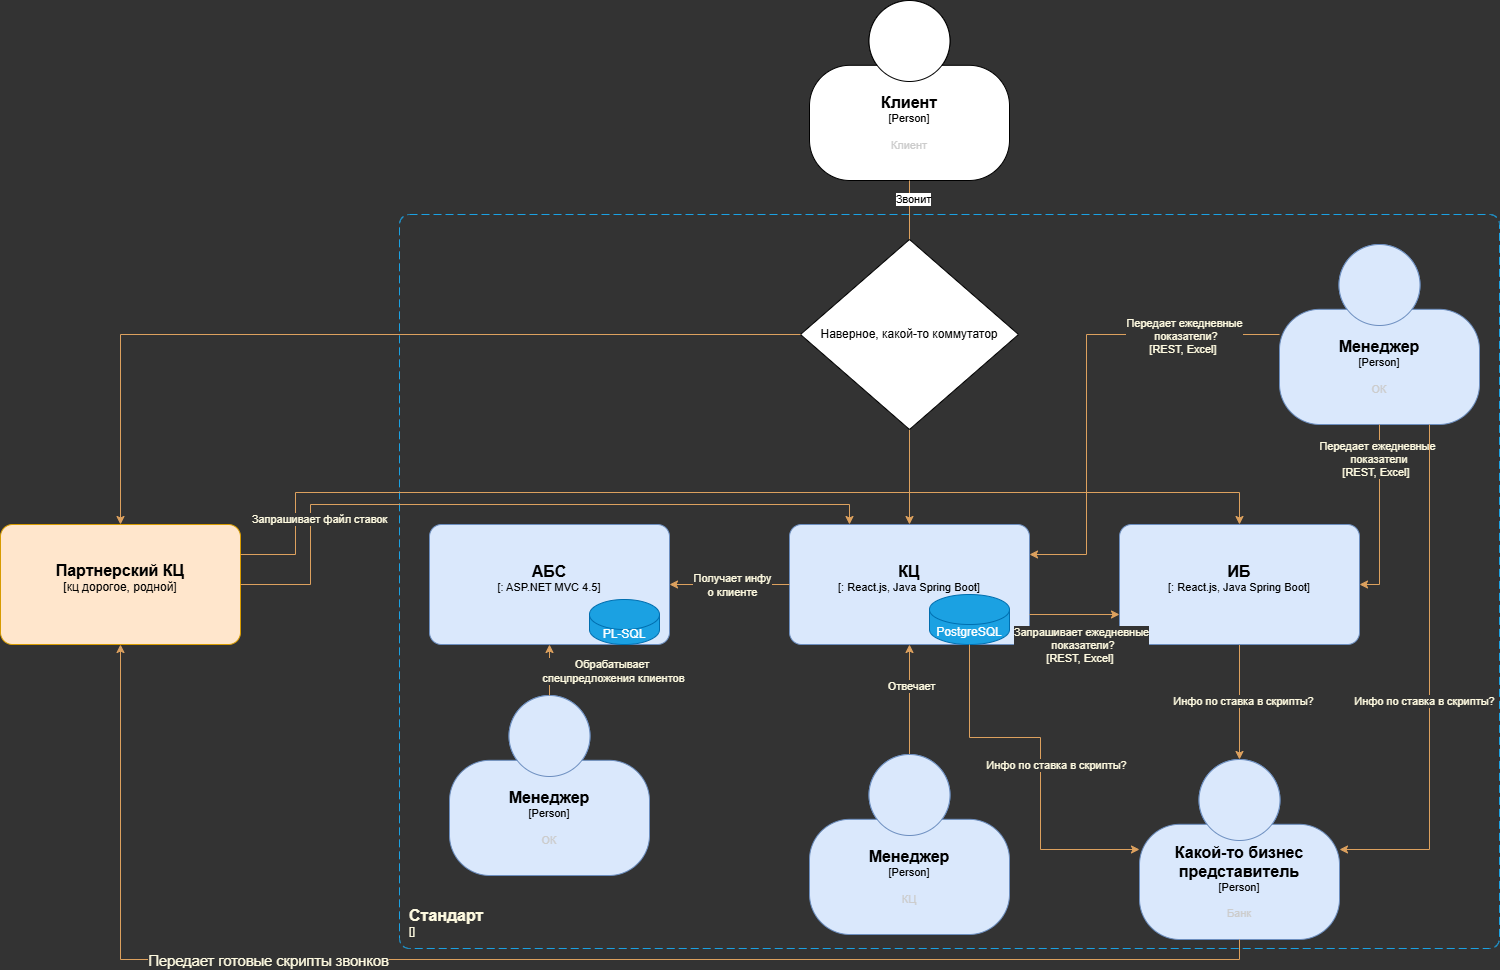

The diagram above was exported from draw.io. Its source (the exported page's mxGraphModel, read from the mxfile embedded in the PNG):
<mxGraphModel dx="2049" dy="1529" grid="0" gridSize="10" guides="1" tooltips="1" connect="1" arrows="1" fold="1" page="0" pageScale="1" pageWidth="827" pageHeight="1169" background="#333333" math="0" shadow="0" adaptiveColors="auto">
  <root>
    <mxCell id="0" />
    <mxCell id="1" parent="0" />
    <object placeholders="1" c4Name="Стандарт" c4Type="SystemScopeBoundary" c4Application="" label="&lt;font style=&quot;font-size: 16px&quot;&gt;&lt;b&gt;&lt;div style=&quot;text-align: left&quot;&gt;%c4Name%&lt;/div&gt;&lt;/b&gt;&lt;/font&gt;&lt;div style=&quot;text-align: left&quot;&gt;[%c4Application%]&lt;/div&gt;" id="uZ0quFO-MIEIE11IO5jD-1">
      <mxCell style="rounded=1;fontSize=11;whiteSpace=wrap;html=1;dashed=1;arcSize=20;fillColor=none;labelBackgroundColor=none;align=left;verticalAlign=bottom;labelBorderColor=none;spacingTop=0;spacing=10;dashPattern=8 4;metaEdit=1;rotatable=0;perimeter=rectanglePerimeter;noLabel=0;labelPadding=0;allowArrows=0;connectable=0;expand=0;recursiveResize=0;editable=1;pointerEvents=0;absoluteArcSize=1;points=[[0.25,0,0],[0.5,0,0],[0.75,0,0],[1,0.25,0],[1,0.5,0],[1,0.75,0],[0.75,1,0],[0.5,1,0],[0.25,1,0],[0,0.75,0],[0,0.5,0],[0,0.25,0]];strokeColor=light-dark(#1ba1e2, #89551c);fontColor=#FEFAE0;" parent="1" vertex="1">
        <mxGeometry x="450" y="130" width="1100" height="734" as="geometry" />
      </mxCell>
    </object>
    <object placeholders="1" c4Name="АБС" c4Type="" c4Technology="ASP.NET MVC 4.5" c4Description="" label="&lt;font style=&quot;font-size: 16px&quot;&gt;&lt;b&gt;%c4Name%&lt;/b&gt;&lt;/font&gt;&lt;div&gt;[%c4Type%: %c4Technology%]&lt;/div&gt;&lt;br&gt;&lt;div&gt;&lt;font style=&quot;font-size: 11px&quot;&gt;&lt;font color=&quot;#E6E6E6&quot;&gt;%c4Description%&lt;/font&gt;&lt;/div&gt;" id="uZ0quFO-MIEIE11IO5jD-3">
      <mxCell style="rounded=1;whiteSpace=wrap;html=1;fontSize=11;labelBackgroundColor=none;align=center;arcSize=10;metaEdit=1;resizable=0;points=[[0.25,0,0],[0.5,0,0],[0.75,0,0],[1,0.25,0],[1,0.5,0],[1,0.75,0],[0.75,1,0],[0.5,1,0],[0.25,1,0],[0,0.75,0],[0,0.5,0],[0,0.25,0]];fillColor=#dae8fc;strokeColor=#6c8ebf;" parent="1" vertex="1">
        <mxGeometry x="480" y="440" width="240" height="120" as="geometry" />
      </mxCell>
    </object>
    <object placeholders="1" c4Name="Партнерский КЦ" c4Type="кц дорогое, родной" c4Description="" label="&lt;font style=&quot;font-size: 16px&quot;&gt;&lt;b&gt;%c4Name%&lt;/b&gt;&lt;/font&gt;&lt;div&gt;[%c4Type%]&lt;/div&gt;&lt;br&gt;&lt;div&gt;&lt;font style=&quot;font-size: 11px&quot;&gt;&lt;font color=&quot;#cccccc&quot;&gt;%c4Description%&lt;/font&gt;&lt;/div&gt;" id="uZ0quFO-MIEIE11IO5jD-9">
      <mxCell style="rounded=1;whiteSpace=wrap;html=1;labelBackgroundColor=none;align=center;arcSize=10;metaEdit=1;resizable=0;points=[[0.25,0,0],[0.5,0,0],[0.75,0,0],[1,0.25,0],[1,0.5,0],[1,0.75,0],[0.75,1,0],[0.5,1,0],[0.25,1,0],[0,0.75,0],[0,0.5,0],[0,0.25,0]];fillColor=#ffe6cc;strokeColor=#d79b00;" parent="1" vertex="1">
        <mxGeometry x="51" y="440" width="240" height="120" as="geometry" />
      </mxCell>
    </object>
    <mxCell id="vVoGMVfk3SPcQd6Ow_UI-14" value="PL-SQL" style="shape=cylinder3;whiteSpace=wrap;html=1;boundedLbl=1;backgroundOutline=1;size=15;labelBackgroundColor=none;fillColor=#1ba1e2;strokeColor=#006EAF;fontColor=#ffffff;" parent="1" vertex="1">
      <mxGeometry x="640" y="515" width="70" height="45" as="geometry" />
    </mxCell>
    <object placeholders="1" c4Name="Клиент" c4Type="Person" c4Description="Клиент" label="&lt;font style=&quot;font-size: 16px&quot;&gt;&lt;b&gt;%c4Name%&lt;/b&gt;&lt;/font&gt;&lt;div&gt;[%c4Type%]&lt;/div&gt;&lt;br&gt;&lt;div&gt;&lt;font style=&quot;font-size: 11px&quot;&gt;&lt;font color=&quot;#cccccc&quot;&gt;%c4Description%&lt;/font&gt;&lt;/div&gt;" id="knLKQhKE5sW8C893O5Tn-1">
      <mxCell style="html=1;fontSize=11;dashed=0;whiteSpace=wrap;shape=mxgraph.c4.person2;align=center;metaEdit=1;points=[[0.5,0,0],[1,0.5,0],[1,0.75,0],[0.75,1,0],[0.5,1,0],[0.25,1,0],[0,0.75,0],[0,0.5,0]];resizable=0;labelBackgroundColor=none;" parent="1" vertex="1">
        <mxGeometry x="860" y="-84" width="200" height="180" as="geometry" />
      </mxCell>
    </object>
    <object placeholders="1" c4Name="КЦ" c4Type="" c4Technology="React.js, Java Spring Boot" c4Description="" label="&lt;font style=&quot;font-size: 16px&quot;&gt;&lt;b&gt;%c4Name%&lt;/b&gt;&lt;/font&gt;&lt;div&gt;[%c4Type%: %c4Technology%]&lt;/div&gt;&lt;br&gt;&lt;div&gt;&lt;font style=&quot;font-size: 11px&quot;&gt;&lt;font color=&quot;#E6E6E6&quot;&gt;%c4Description%&lt;/font&gt;&lt;/div&gt;" id="knLKQhKE5sW8C893O5Tn-16">
      <mxCell style="rounded=1;whiteSpace=wrap;html=1;fontSize=11;labelBackgroundColor=none;align=center;arcSize=10;metaEdit=1;resizable=0;points=[[0.25,0,0],[0.5,0,0],[0.75,0,0],[1,0.25,0],[1,0.5,0],[1,0.75,0],[0.75,1,0],[0.5,1,0],[0.25,1,0],[0,0.75,0],[0,0.5,0],[0,0.25,0]];fillColor=#dae8fc;strokeColor=#6c8ebf;" parent="1" vertex="1">
        <mxGeometry x="840" y="440" width="240" height="120" as="geometry" />
      </mxCell>
    </object>
    <mxCell id="knLKQhKE5sW8C893O5Tn-17" value="PostgreSQL" style="shape=cylinder3;whiteSpace=wrap;html=1;boundedLbl=1;backgroundOutline=1;size=15;labelBackgroundColor=none;fillColor=#1ba1e2;strokeColor=#006EAF;fontColor=#ffffff;" parent="1" vertex="1">
      <mxGeometry x="980" y="510" width="80" height="50" as="geometry" />
    </mxCell>
    <mxCell id="e_vLYsEExupKZ2USwYeU-20" value="" style="edgeStyle=orthogonalEdgeStyle;rounded=0;orthogonalLoop=1;jettySize=auto;html=1;strokeColor=#DDA15E;" edge="1" parent="1" source="knLKQhKE5sW8C893O5Tn-18" target="e_vLYsEExupKZ2USwYeU-16">
      <mxGeometry relative="1" as="geometry" />
    </mxCell>
    <mxCell id="e_vLYsEExupKZ2USwYeU-23" value="Инфо по ставка в скрипты?" style="edgeLabel;html=1;align=center;verticalAlign=middle;resizable=0;points=[];labelBackgroundColor=light-dark(#333333, #ededed);fontColor=#FEFAE0;" vertex="1" connectable="0" parent="e_vLYsEExupKZ2USwYeU-20">
      <mxGeometry x="-0.0087" y="3" relative="1" as="geometry">
        <mxPoint y="-1" as="offset" />
      </mxGeometry>
    </mxCell>
    <object placeholders="1" c4Name="ИБ" c4Type="" c4Technology="React.js, Java Spring Boot" c4Description="" label="&lt;font style=&quot;font-size: 16px&quot;&gt;&lt;b&gt;%c4Name%&lt;/b&gt;&lt;/font&gt;&lt;div&gt;[%c4Type%: %c4Technology%]&lt;/div&gt;&lt;br&gt;&lt;div&gt;&lt;font style=&quot;font-size: 11px&quot;&gt;&lt;font color=&quot;#E6E6E6&quot;&gt;%c4Description%&lt;/font&gt;&lt;/div&gt;" id="knLKQhKE5sW8C893O5Tn-18">
      <mxCell style="rounded=1;whiteSpace=wrap;html=1;fontSize=11;labelBackgroundColor=none;align=center;arcSize=10;metaEdit=1;resizable=0;points=[[0.25,0,0],[0.5,0,0],[0.75,0,0],[1,0.25,0],[1,0.5,0],[1,0.75,0],[0.75,1,0],[0.5,1,0],[0.25,1,0],[0,0.75,0],[0,0.5,0],[0,0.25,0]];fillColor=#dae8fc;strokeColor=#6c8ebf;" parent="1" vertex="1">
        <mxGeometry x="1170" y="440" width="240" height="120" as="geometry" />
      </mxCell>
    </object>
    <object placeholders="1" c4Name="Менеджер" c4Type="Person" c4Description="ОК" label="&lt;font style=&quot;font-size: 16px&quot;&gt;&lt;b&gt;%c4Name%&lt;/b&gt;&lt;/font&gt;&lt;div&gt;[%c4Type%]&lt;/div&gt;&lt;br&gt;&lt;div&gt;&lt;font style=&quot;font-size: 11px&quot;&gt;&lt;font color=&quot;#cccccc&quot;&gt;%c4Description%&lt;/font&gt;&lt;/div&gt;" id="knLKQhKE5sW8C893O5Tn-19">
      <mxCell style="html=1;fontSize=11;dashed=0;whiteSpace=wrap;shape=mxgraph.c4.person2;align=center;metaEdit=1;points=[[0.5,0,0],[1,0.5,0],[1,0.75,0],[0.75,1,0],[0.5,1,0],[0.25,1,0],[0,0.75,0],[0,0.5,0]];resizable=0;labelBackgroundColor=none;fillColor=#dae8fc;strokeColor=#6c8ebf;" parent="1" vertex="1">
        <mxGeometry x="1330" y="160" width="200" height="180" as="geometry" />
      </mxCell>
    </object>
    <mxCell id="knLKQhKE5sW8C893O5Tn-20" style="edgeStyle=orthogonalEdgeStyle;rounded=0;orthogonalLoop=1;jettySize=auto;html=1;entryX=1;entryY=0.5;entryDx=0;entryDy=0;entryPerimeter=0;labelBackgroundColor=none;fontColor=default;strokeColor=#DDA15E;" parent="1" source="knLKQhKE5sW8C893O5Tn-19" target="knLKQhKE5sW8C893O5Tn-18" edge="1">
      <mxGeometry relative="1" as="geometry" />
    </mxCell>
    <mxCell id="knLKQhKE5sW8C893O5Tn-21" value="Передает ежедневные&lt;div&gt;&amp;nbsp;показатели&lt;div&gt;[REST, Excel]&amp;nbsp;&lt;/div&gt;&lt;/div&gt;" style="edgeLabel;html=1;align=center;verticalAlign=middle;resizable=0;points=[];labelBackgroundColor=light-dark(#333333, #ededed);fontColor=#FEFAE0;" parent="knLKQhKE5sW8C893O5Tn-20" connectable="0" vertex="1">
      <mxGeometry x="-0.6241" y="-3" relative="1" as="geometry">
        <mxPoint as="offset" />
      </mxGeometry>
    </mxCell>
    <mxCell id="knLKQhKE5sW8C893O5Tn-30" style="edgeStyle=orthogonalEdgeStyle;rounded=0;orthogonalLoop=1;jettySize=auto;html=1;labelBackgroundColor=none;fontColor=default;strokeColor=#DDA15E;" parent="1" source="knLKQhKE5sW8C893O5Tn-29" target="knLKQhKE5sW8C893O5Tn-16" edge="1">
      <mxGeometry relative="1" as="geometry" />
    </mxCell>
    <mxCell id="knLKQhKE5sW8C893O5Tn-31" value="Отвечает" style="edgeLabel;html=1;align=center;verticalAlign=middle;resizable=0;points=[];labelBackgroundColor=light-dark(#333333, #ededed);fontColor=#FEFAE0;" parent="knLKQhKE5sW8C893O5Tn-30" connectable="0" vertex="1">
      <mxGeometry x="0.25" y="-1" relative="1" as="geometry">
        <mxPoint as="offset" />
      </mxGeometry>
    </mxCell>
    <object placeholders="1" c4Name="Менеджер" c4Type="Person" c4Description="КЦ" label="&lt;font style=&quot;font-size: 16px&quot;&gt;&lt;b&gt;%c4Name%&lt;/b&gt;&lt;/font&gt;&lt;div&gt;[%c4Type%]&lt;/div&gt;&lt;br&gt;&lt;div&gt;&lt;font style=&quot;font-size: 11px&quot;&gt;&lt;font color=&quot;#cccccc&quot;&gt;%c4Description%&lt;/font&gt;&lt;/div&gt;" id="knLKQhKE5sW8C893O5Tn-29">
      <mxCell style="html=1;fontSize=11;dashed=0;whiteSpace=wrap;shape=mxgraph.c4.person2;align=center;metaEdit=1;points=[[0.5,0,0],[1,0.5,0],[1,0.75,0],[0.75,1,0],[0.5,1,0],[0.25,1,0],[0,0.75,0],[0,0.5,0]];resizable=0;labelBackgroundColor=none;fillColor=#dae8fc;strokeColor=#6c8ebf;" parent="1" vertex="1">
        <mxGeometry x="860" y="670" width="200" height="180" as="geometry" />
      </mxCell>
    </object>
    <mxCell id="knLKQhKE5sW8C893O5Tn-32" style="edgeStyle=orthogonalEdgeStyle;rounded=0;orthogonalLoop=1;jettySize=auto;html=1;entryX=1;entryY=0.5;entryDx=0;entryDy=0;entryPerimeter=0;labelBackgroundColor=none;fontColor=default;strokeColor=#DDA15E;" parent="1" source="knLKQhKE5sW8C893O5Tn-16" target="uZ0quFO-MIEIE11IO5jD-3" edge="1">
      <mxGeometry relative="1" as="geometry" />
    </mxCell>
    <mxCell id="knLKQhKE5sW8C893O5Tn-33" value="Получает инфу&lt;div&gt;о клиенте&lt;/div&gt;" style="edgeLabel;html=1;align=center;verticalAlign=middle;resizable=0;points=[];labelBackgroundColor=light-dark(#333333, #ededed);fontColor=#FEFAE0;" parent="knLKQhKE5sW8C893O5Tn-32" connectable="0" vertex="1">
      <mxGeometry x="0.3167" y="2" relative="1" as="geometry">
        <mxPoint x="21" y="-2" as="offset" />
      </mxGeometry>
    </mxCell>
    <object placeholders="1" c4Name="Менеджер" c4Type="Person" c4Description="ОК" label="&lt;font style=&quot;font-size: 16px&quot;&gt;&lt;b&gt;%c4Name%&lt;/b&gt;&lt;/font&gt;&lt;div&gt;[%c4Type%]&lt;/div&gt;&lt;br&gt;&lt;div&gt;&lt;font style=&quot;font-size: 11px&quot;&gt;&lt;font color=&quot;#cccccc&quot;&gt;%c4Description%&lt;/font&gt;&lt;/div&gt;" id="e_vLYsEExupKZ2USwYeU-1">
      <mxCell style="html=1;fontSize=11;dashed=0;whiteSpace=wrap;shape=mxgraph.c4.person2;align=center;metaEdit=1;points=[[0.5,0,0],[1,0.5,0],[1,0.75,0],[0.75,1,0],[0.5,1,0],[0.25,1,0],[0,0.75,0],[0,0.5,0]];resizable=0;labelBackgroundColor=none;fillColor=#dae8fc;strokeColor=#6c8ebf;" vertex="1" parent="1">
        <mxGeometry x="500" y="611" width="200" height="180" as="geometry" />
      </mxCell>
    </object>
    <mxCell id="e_vLYsEExupKZ2USwYeU-2" style="edgeStyle=orthogonalEdgeStyle;rounded=0;orthogonalLoop=1;jettySize=auto;html=1;entryX=0.5;entryY=1;entryDx=0;entryDy=0;entryPerimeter=0;strokeColor=#DDA15E;" edge="1" parent="1" source="e_vLYsEExupKZ2USwYeU-1" target="uZ0quFO-MIEIE11IO5jD-3">
      <mxGeometry relative="1" as="geometry" />
    </mxCell>
    <mxCell id="e_vLYsEExupKZ2USwYeU-3" value="Обрабатывает&amp;nbsp;&lt;div&gt;спецпредложения клиентов&lt;/div&gt;" style="edgeLabel;html=1;align=center;verticalAlign=middle;resizable=0;points=[];labelBackgroundColor=light-dark(#333333, #ededed);fontColor=light-dark(#FEFAE0,#EDEDED);" vertex="1" connectable="0" parent="e_vLYsEExupKZ2USwYeU-2">
      <mxGeometry x="-0.1168" y="-1" relative="1" as="geometry">
        <mxPoint x="62" y="-2" as="offset" />
      </mxGeometry>
    </mxCell>
    <mxCell id="e_vLYsEExupKZ2USwYeU-4" style="edgeStyle=orthogonalEdgeStyle;rounded=0;orthogonalLoop=1;jettySize=auto;html=1;entryX=0.5;entryY=0;entryDx=0;entryDy=0;entryPerimeter=0;strokeColor=#DDA15E;" edge="1" parent="1" source="knLKQhKE5sW8C893O5Tn-1" target="knLKQhKE5sW8C893O5Tn-16">
      <mxGeometry relative="1" as="geometry" />
    </mxCell>
    <mxCell id="e_vLYsEExupKZ2USwYeU-5" value="Звонит" style="edgeLabel;html=1;align=center;verticalAlign=middle;resizable=0;points=[];" vertex="1" connectable="0" parent="e_vLYsEExupKZ2USwYeU-4">
      <mxGeometry x="-0.3474" y="1" relative="1" as="geometry">
        <mxPoint x="2" y="-95" as="offset" />
      </mxGeometry>
    </mxCell>
    <mxCell id="e_vLYsEExupKZ2USwYeU-7" style="edgeStyle=orthogonalEdgeStyle;rounded=0;orthogonalLoop=1;jettySize=auto;html=1;entryX=1;entryY=0.25;entryDx=0;entryDy=0;entryPerimeter=0;strokeColor=#DDA15E;" edge="1" parent="1" source="knLKQhKE5sW8C893O5Tn-19" target="knLKQhKE5sW8C893O5Tn-16">
      <mxGeometry relative="1" as="geometry">
        <Array as="points">
          <mxPoint x="1137" y="250" />
          <mxPoint x="1137" y="470" />
        </Array>
      </mxGeometry>
    </mxCell>
    <mxCell id="e_vLYsEExupKZ2USwYeU-10" value="&lt;span style=&quot;&quot;&gt;Передает ежедневные&lt;/span&gt;&lt;div&gt;&lt;span style=&quot;&quot;&gt;&amp;nbsp;показатели?&lt;/span&gt;&lt;div style=&quot;&quot;&gt;[REST, Excel]&amp;nbsp;&lt;/div&gt;&lt;/div&gt;" style="edgeLabel;html=1;align=center;verticalAlign=middle;resizable=0;points=[];fontColor=#FEFAE0;labelBackgroundColor=light-dark(#333333, #ededed);" vertex="1" connectable="0" parent="e_vLYsEExupKZ2USwYeU-7">
      <mxGeometry x="-0.5914" y="1" relative="1" as="geometry">
        <mxPoint as="offset" />
      </mxGeometry>
    </mxCell>
    <mxCell id="e_vLYsEExupKZ2USwYeU-11" style="edgeStyle=orthogonalEdgeStyle;rounded=0;orthogonalLoop=1;jettySize=auto;html=1;exitX=1;exitY=0.75;exitDx=0;exitDy=0;exitPerimeter=0;entryX=0;entryY=0.75;entryDx=0;entryDy=0;entryPerimeter=0;strokeColor=#DDA15E;" edge="1" parent="1" source="knLKQhKE5sW8C893O5Tn-16" target="knLKQhKE5sW8C893O5Tn-18">
      <mxGeometry relative="1" as="geometry" />
    </mxCell>
    <mxCell id="e_vLYsEExupKZ2USwYeU-12" value="&lt;span style=&quot;color: rgb(254, 250, 224);&quot;&gt;Запрашивает ежедневные&lt;/span&gt;&lt;div style=&quot;color: rgb(254, 250, 224);&quot;&gt;&amp;nbsp;показатели?&lt;div&gt;[REST, Excel]&amp;nbsp;&lt;/div&gt;&lt;/div&gt;" style="edgeLabel;html=1;align=center;verticalAlign=middle;resizable=0;points=[];labelBackgroundColor=light-dark(#333333, #ededed);" vertex="1" connectable="0" parent="e_vLYsEExupKZ2USwYeU-11">
      <mxGeometry x="0.0091" y="-4" relative="1" as="geometry">
        <mxPoint x="6" y="26" as="offset" />
      </mxGeometry>
    </mxCell>
    <mxCell id="e_vLYsEExupKZ2USwYeU-14" value="Наверное, какой-то коммутатор" style="rhombus;whiteSpace=wrap;html=1;" vertex="1" parent="1">
      <mxGeometry x="851" y="155" width="218" height="190" as="geometry" />
    </mxCell>
    <mxCell id="e_vLYsEExupKZ2USwYeU-15" style="edgeStyle=orthogonalEdgeStyle;rounded=0;orthogonalLoop=1;jettySize=auto;html=1;entryX=0.5;entryY=0;entryDx=0;entryDy=0;entryPerimeter=0;strokeColor=#DDA15E;" edge="1" parent="1" source="e_vLYsEExupKZ2USwYeU-14" target="uZ0quFO-MIEIE11IO5jD-9">
      <mxGeometry relative="1" as="geometry" />
    </mxCell>
    <object placeholders="1" c4Name="Какой-то бизнес представитель" c4Type="Person" c4Description="Банк" label="&lt;font style=&quot;font-size: 16px&quot;&gt;&lt;b&gt;%c4Name%&lt;/b&gt;&lt;/font&gt;&lt;div&gt;[%c4Type%]&lt;/div&gt;&lt;br&gt;&lt;div&gt;&lt;font style=&quot;font-size: 11px&quot;&gt;&lt;font color=&quot;#cccccc&quot;&gt;%c4Description%&lt;/font&gt;&lt;/div&gt;" id="e_vLYsEExupKZ2USwYeU-16">
      <mxCell style="html=1;fontSize=11;dashed=0;whiteSpace=wrap;shape=mxgraph.c4.person2;align=center;metaEdit=1;points=[[0.5,0,0],[1,0.5,0],[1,0.75,0],[0.75,1,0],[0.5,1,0],[0.25,1,0],[0,0.75,0],[0,0.5,0]];resizable=0;labelBackgroundColor=none;fillColor=#dae8fc;strokeColor=#6c8ebf;" vertex="1" parent="1">
        <mxGeometry x="1190" y="675" width="200" height="180" as="geometry" />
      </mxCell>
    </object>
    <mxCell id="e_vLYsEExupKZ2USwYeU-17" style="edgeStyle=orthogonalEdgeStyle;rounded=0;orthogonalLoop=1;jettySize=auto;html=1;entryX=0.25;entryY=0;entryDx=0;entryDy=0;entryPerimeter=0;strokeColor=#DDA15E;" edge="1" parent="1" source="uZ0quFO-MIEIE11IO5jD-9" target="knLKQhKE5sW8C893O5Tn-16">
      <mxGeometry relative="1" as="geometry">
        <Array as="points">
          <mxPoint x="361" y="500" />
          <mxPoint x="361" y="420" />
          <mxPoint x="900" y="420" />
        </Array>
      </mxGeometry>
    </mxCell>
    <mxCell id="e_vLYsEExupKZ2USwYeU-18" style="edgeStyle=orthogonalEdgeStyle;rounded=0;orthogonalLoop=1;jettySize=auto;html=1;exitX=1;exitY=0.25;exitDx=0;exitDy=0;exitPerimeter=0;entryX=0.5;entryY=0;entryDx=0;entryDy=0;entryPerimeter=0;strokeColor=#DDA15E;" edge="1" parent="1" source="uZ0quFO-MIEIE11IO5jD-9" target="knLKQhKE5sW8C893O5Tn-18">
      <mxGeometry relative="1" as="geometry">
        <Array as="points">
          <mxPoint x="346" y="470" />
          <mxPoint x="346" y="408" />
          <mxPoint x="1290" y="408" />
        </Array>
      </mxGeometry>
    </mxCell>
    <mxCell id="e_vLYsEExupKZ2USwYeU-19" value="Запрашивает файл ставок" style="edgeLabel;html=1;align=center;verticalAlign=middle;resizable=0;points=[];fontColor=#FEFAE0;labelBackgroundColor=light-dark(#333333, #ededed);" vertex="1" connectable="0" parent="e_vLYsEExupKZ2USwYeU-18">
      <mxGeometry x="-0.6949" y="-4" relative="1" as="geometry">
        <mxPoint x="-27" y="22" as="offset" />
      </mxGeometry>
    </mxCell>
    <mxCell id="e_vLYsEExupKZ2USwYeU-21" style="edgeStyle=orthogonalEdgeStyle;rounded=0;orthogonalLoop=1;jettySize=auto;html=1;exitX=0.5;exitY=1;exitDx=0;exitDy=0;exitPerimeter=0;entryX=0;entryY=0.5;entryDx=0;entryDy=0;entryPerimeter=0;strokeColor=#DDA15E;" edge="1" parent="1" source="knLKQhKE5sW8C893O5Tn-17" target="e_vLYsEExupKZ2USwYeU-16">
      <mxGeometry relative="1" as="geometry">
        <Array as="points">
          <mxPoint x="1020" y="653" />
          <mxPoint x="1091" y="653" />
          <mxPoint x="1091" y="765" />
        </Array>
      </mxGeometry>
    </mxCell>
    <mxCell id="e_vLYsEExupKZ2USwYeU-25" value="Инфо по ставка в скрипты?" style="edgeLabel;html=1;align=center;verticalAlign=middle;resizable=0;points=[];labelBackgroundColor=light-dark(#333333, #ededed);fontColor=#FEFAE0;" vertex="1" connectable="0" parent="e_vLYsEExupKZ2USwYeU-21">
      <mxGeometry x="-0.4131" relative="1" as="geometry">
        <mxPoint x="69" y="27" as="offset" />
      </mxGeometry>
    </mxCell>
    <mxCell id="e_vLYsEExupKZ2USwYeU-22" style="edgeStyle=orthogonalEdgeStyle;rounded=0;orthogonalLoop=1;jettySize=auto;html=1;exitX=0.75;exitY=1;exitDx=0;exitDy=0;exitPerimeter=0;entryX=1;entryY=0.5;entryDx=0;entryDy=0;entryPerimeter=0;strokeColor=#DDA15E;" edge="1" parent="1" source="knLKQhKE5sW8C893O5Tn-19" target="e_vLYsEExupKZ2USwYeU-16">
      <mxGeometry relative="1" as="geometry" />
    </mxCell>
    <mxCell id="e_vLYsEExupKZ2USwYeU-26" value="Инфо по ставка в скрипты?" style="edgeLabel;html=1;align=center;verticalAlign=middle;resizable=0;points=[];labelBackgroundColor=light-dark(#333333, #ededed);fontColor=#FEFAE0;" vertex="1" connectable="0" parent="e_vLYsEExupKZ2USwYeU-22">
      <mxGeometry x="-0.2028" y="3" relative="1" as="geometry">
        <mxPoint x="-9" y="71" as="offset" />
      </mxGeometry>
    </mxCell>
    <mxCell id="e_vLYsEExupKZ2USwYeU-27" style="edgeStyle=orthogonalEdgeStyle;rounded=0;orthogonalLoop=1;jettySize=auto;html=1;exitX=0.5;exitY=1;exitDx=0;exitDy=0;exitPerimeter=0;entryX=0.5;entryY=1;entryDx=0;entryDy=0;entryPerimeter=0;strokeColor=#DDA15E;" edge="1" parent="1" source="e_vLYsEExupKZ2USwYeU-16" target="uZ0quFO-MIEIE11IO5jD-9">
      <mxGeometry relative="1" as="geometry" />
    </mxCell>
    <mxCell id="e_vLYsEExupKZ2USwYeU-28" value="&lt;span style=&quot;font-size:11.0pt;line-height:115%;&lt;br/&gt;font-family:&amp;quot;Times New Roman&amp;quot;,serif;mso-fareast-font-family:Arial;mso-ansi-language:&lt;br/&gt;RU;mso-fareast-language:RU;mso-bidi-language:AR-SA&quot;&gt;Передает готовые скрипты звонков&lt;/span&gt;" style="edgeLabel;html=1;align=center;verticalAlign=middle;resizable=0;points=[];labelBackgroundColor=light-dark(#333333, #ededed);fontColor=#FEFAE0;" vertex="1" connectable="0" parent="e_vLYsEExupKZ2USwYeU-27">
      <mxGeometry x="0.3631" y="1" relative="1" as="geometry">
        <mxPoint as="offset" />
      </mxGeometry>
    </mxCell>
  </root>
</mxGraphModel>